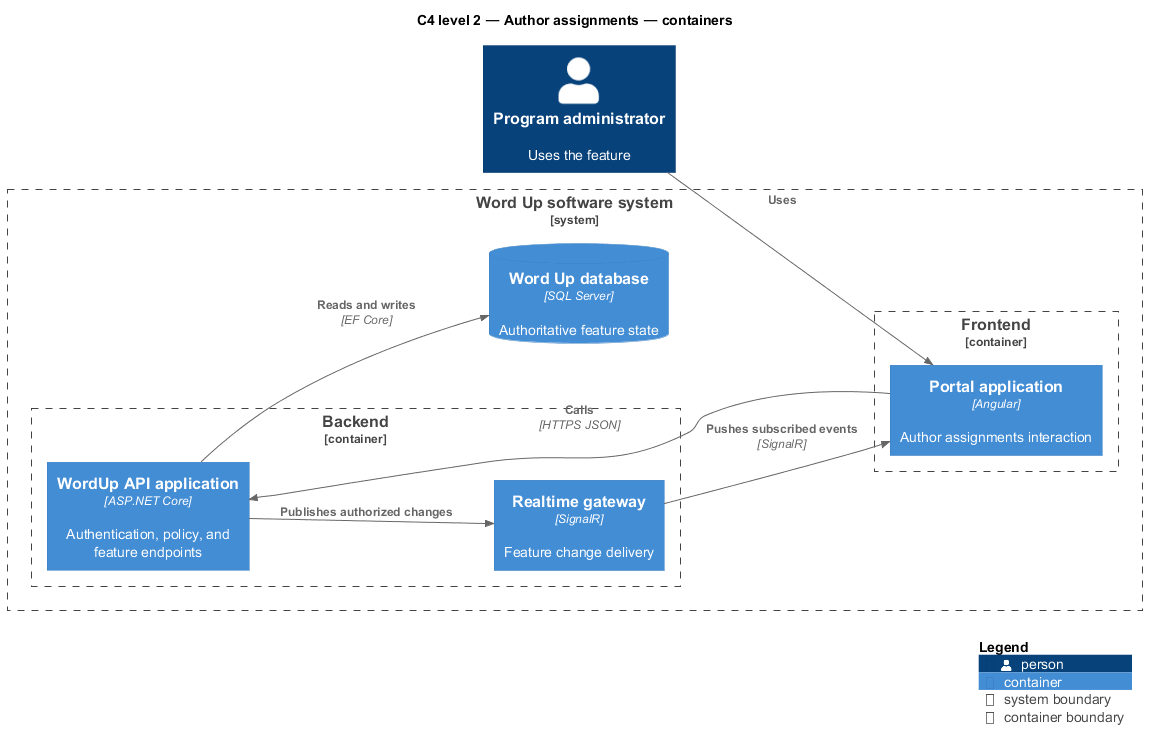

The diagram above was rendered by PlantUML. Its source (embedded in the PNG):
@startuml
!include <C4/C4_Component>
LAYOUT_LEFT_RIGHT()
title C4 level 2 — Author assignments — containers
Person(primary, "Program administrator", "Uses the feature")
System_Boundary(wordup, "Word Up software system") {
  Container_Boundary(frontend, "Frontend") {
    Container(app1, "Portal application", "Angular", "Author assignments interaction")
  }
  Container_Boundary(backend, "Backend") {
    Container(api, "WordUp API application", "ASP.NET Core", "Authentication, policy, and feature endpoints")
    Container(realtime, "Realtime gateway", "SignalR", "Feature change delivery")
  }
  ContainerDb(db, "Word Up database", "SQL Server", "Authoritative feature state")
}
Rel(primary, app1, "Uses")
Rel(app1, api, "Calls", "HTTPS JSON")
Rel(api, db, "Reads and writes", "EF Core")
Rel(api, realtime, "Publishes authorized changes")
Rel(realtime, app1, "Pushes subscribed events", "SignalR")
SHOW_LEGEND()
@enduml